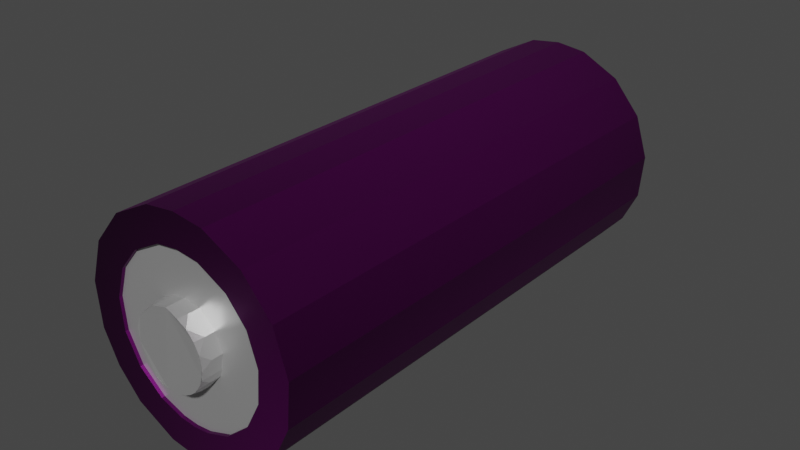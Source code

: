 # Source: battery.blend  (saved by Blender 3.1.7; exported with 4.5.12 LTS)
import bpy
from mathutils import Matrix  # noqa: F401  (used for matrix-valued properties, if any)

bpy.ops.wm.read_factory_settings(use_empty=True)
scene = bpy.context.scene
scene.name = 'Scene'

# ---- collections
col_collection = bpy.data.collections.new('Collection'); scene.collection.children.link(col_collection)

# ---- images (referenced by path relative to the original .blend; pixels are not part of the script)
import os
ASSET_DIR = os.environ.get("B2B_ASSET_DIR", "")  # directory of the original .blend (textures are referenced by path, not embedded)
HERE = os.path.dirname(os.path.abspath(__file__))  # packed textures are extracted next to this script under _unpacked/

def load_image(name, relpath, width, height, colorspace="sRGB"):
    """Load a texture the original file referenced (path relative to the .blend, or extracted next to this script)."""
    p = next((c for c in (os.path.join(HERE, relpath), os.path.join(ASSET_DIR, relpath)) if relpath and os.path.exists(c)), "")
    if p:
        img = bpy.data.images.load(p, check_existing=True)
        img.name = name
    else:  # same state as the original file: an image datablock whose file is absent (Cycles renders it pink)
        img = bpy.data.images.new(name, width, height)
        img.source = "FILE"
        img.filepath = "//" + (relpath or name)
    img.colorspace_settings.name = colorspace
    return img
img_battery1_png = load_image('Battery1.png', 'PhotoshopTexture/Battery1.png', 1024, 1024, 'sRGB')

# ---- materials (node trees are filled in below, after node groups)
mat_battery = bpy.data.materials.new('Battery')
mat_battery.use_transparent_shadow = False
mat_greyshiny = bpy.data.materials.new('GreyShiny')
mat_greyshiny.alpha_threshold = 0.0
mat_greyshiny.use_transparent_shadow = False
mat_greyshiny.line_color = (0.0, 0.0, 0.0, 1.0)

# ---- material node trees
mat_battery.use_nodes = True; mat_battery.node_tree.nodes.clear()
_N = mat_battery.node_tree.nodes; _L = mat_battery.node_tree.links
n0 = _N.new('ShaderNodeBsdfPrincipled'); n0.name = 'Principled BSDF'; n0.location = (10, 300)
n0.distribution = 'GGX'
n0.subsurface_method = 'RANDOM_WALK_SKIN'
n0.inputs[1].default_value = 0.8266
n0.inputs[3].default_value = 1.45
n0.inputs[13].default_value = 0.7632
n0.inputs[27].default_value = (0.0, 0.0, 0.0, 1.0)
n0.inputs[28].default_value = 1.0
n1 = _N.new('ShaderNodeOutputMaterial'); n1.name = 'Material Output'; n1.location = (295, 324)
n2 = _N.new('ShaderNodeTexImage'); n2.name = 'Image Texture'; n2.location = (-291, 220)
n2.image = img_battery1_png
n2.interpolation = 'Smart'
n2.extension = 'CLIP'
n3 = _N.new('ShaderNodeTexCoord'); n3.name = 'Texture Coordinate'; n3.location = (-786, 178)
n4 = _N.new('ShaderNodeMapping'); n4.name = 'Mapping'; n4.location = (-562, 190)
n4.inputs[1].default_value = (0.0, -0.2, 0.0)
_L.new(n0.outputs[0], n1.inputs[0])
_L.new(n2.outputs[0], n0.inputs[0])
_L.new(n3.outputs[2], n4.inputs[0])
_L.new(n4.outputs[0], n2.inputs[0])
n1.is_active_output = True
mat_greyshiny.use_nodes = True; mat_greyshiny.node_tree.nodes.clear()
_N = mat_greyshiny.node_tree.nodes; _L = mat_greyshiny.node_tree.links
n0 = _N.new('ShaderNodeOutputMaterial'); n0.name = 'Material Output'; n0.location = (300, 300)
n1 = _N.new('ShaderNodeBsdfPrincipled'); n1.name = 'Principled BSDF'; n1.location = (10, 300)
n1.distribution = 'GGX'
n1.subsurface_method = 'RANDOM_WALK_SKIN'
n1.inputs[0].default_value = (0.5705, 0.5705, 0.5705, 1.0)
n1.inputs[1].default_value = 0.6368
n1.inputs[2].default_value = 0.4
n1.inputs[3].default_value = 1.45
n1.inputs[13].default_value = 0.6895
n1.inputs[27].default_value = (0.0, 0.0, 0.0, 1.0)
n1.inputs[28].default_value = 1.0
_L.new(n1.outputs[0], n0.inputs[0])
n0.is_active_output = True

# ---- world
world_world = bpy.data.worlds.new('World'); scene.world = world_world
world_world.use_nodes = True; world_world.node_tree.nodes.clear()
_N = world_world.node_tree.nodes; _L = world_world.node_tree.links
n0 = _N.new('ShaderNodeOutputWorld'); n0.name = 'World Output'; n0.location = (300, 300)
n1 = _N.new('ShaderNodeBackground'); n1.name = 'Background'; n1.location = (10, 300)
n1.inputs[0].default_value = (0.05088, 0.05088, 0.05088, 1.0)
_L.new(n1.outputs[0], n0.inputs[0])
n0.is_active_output = True
world_world.color = (0.05088, 0.05088, 0.05088)
world_world.use_sun_shadow = False
world_world.sun_shadow_jitter_overblur = 0.0

# ---- meshes
me_cylinder = bpy.data.meshes.new('Cylinder')
me_cylinder.from_pydata([(0.0, 1.0, -1.0), (0.0, 1.0, 1.0), (0.1951, 0.9808, -1.0), (0.1951, 0.9808, 1.0), (0.3827, 0.9239, -1.0), (0.3827, 0.9239, 1.0), (0.5556, 0.8315, -1.0), (0.5556, 0.8315, 1.0), (0.7071, 0.7071, -1.0), (0.7071, 0.7071, 1.0), (0.8315, 0.5556, -1.0), (0.8315, 0.5556, 1.0), (0.9239, 0.3827, -1.0), (0.9239, 0.3827, 1.0), (0.9808, 0.1951, -1.0), (0.9808, 0.1951, 1.0), (1.0, -4.371e-08, -1.0), (1.0, -4.371e-08, 1.0), (0.9808, -0.1951, -1.0), (0.9808, -0.1951, 1.0), (0.9239, -0.3827, -1.0), (0.9239, -0.3827, 1.0), (0.8315, -0.5556, -1.0), (0.8315, -0.5556, 1.0), (0.7071, -0.7071, -1.0), (0.7071, -0.7071, 1.0), (0.5556, -0.8315, -1.0), (0.5556, -0.8315, 1.0), (0.3827, -0.9239, -1.0), (0.3827, -0.9239, 1.0), (0.1951, -0.9808, -1.0), (0.1951, -0.9808, 1.0), (-8.742e-08, -1.0, -1.0), (-8.742e-08, -1.0, 1.0), (-0.1951, -0.9808, -1.0), (-0.1951, -0.9808, 1.0), (-0.3827, -0.9239, -1.0), (-0.3827, -0.9239, 1.0), (-0.5556, -0.8315, -1.0), (-0.5556, -0.8315, 1.0), (-0.7071, -0.7071, -1.0), (-0.7071, -0.7071, 1.0), (-0.8315, -0.5556, -1.0), (-0.8315, -0.5556, 1.0), (-0.9239, -0.3827, -1.0), (-0.9239, -0.3827, 1.0), (-0.9808, -0.1951, -1.0), (-0.9808, -0.1951, 1.0), (-1.0, 1.192e-08, -1.0), (-1.0, 1.192e-08, 1.0), (-0.9808, 0.1951, -1.0), (-0.9808, 0.1951, 1.0), (-0.9239, 0.3827, -1.0), (-0.9239, 0.3827, 1.0), (-0.8315, 0.5556, -1.0), (-0.8315, 0.5556, 1.0), (-0.7071, 0.7071, -1.0), (-0.7071, 0.7071, 1.0), (-0.5556, 0.8315, -1.0), (-0.5556, 0.8315, 1.0), (-0.3827, 0.9239, -1.0), (-0.3827, 0.9239, 1.0), (-0.1951, 0.9808, -1.0), (-0.1951, 0.9808, 1.0), (-0.2754, 0.6648, 1.0), (-0.6648, -0.2754, 1.0), (0.2754, -0.6648, 1.0), (0.6648, 0.2754, 1.0), (-0.7196, 8.581e-09, 1.0), (-0.7058, -0.1404, 1.0), (-0.7058, 0.1404, 1.0), (-0.5983, -0.3998, 1.0), (-0.5983, 0.3998, 1.0), (-0.6648, 0.2754, 1.0), (-0.5088, 0.5088, 1.0), (-0.3998, -0.5983, 1.0), (-0.3998, 0.5983, 1.0), (0.0, 0.7196, 1.0), (-0.1404, 0.7058, 1.0), (0.2754, 0.6648, 1.0), (0.1404, 0.7058, 1.0), (-0.5088, -0.5088, 1.0), (-0.2754, -0.6648, 1.0), (-6.291e-08, -0.7196, 1.0), (0.1404, -0.7058, 1.0), (-0.1404, -0.7058, 1.0), (0.3998, -0.5983, 1.0), (0.3998, 0.5983, 1.0), (0.5983, 0.3998, 1.0), (0.5983, -0.3998, 1.0), (0.5088, 0.5088, 1.0), (0.7196, -3.146e-08, 1.0), (0.7058, 0.1404, 1.0), (0.6648, -0.2754, 1.0), (0.7058, -0.1404, 1.0), (0.5088, -0.5088, 1.0), (0.3998, 0.5983, -1.0), (0.5983, -0.3998, -1.0), (-0.3998, -0.5983, -1.0), (-0.5983, 0.3998, -1.0), (0.0, 0.7196, -1.0), (0.1404, 0.7058, -1.0), (0.3998, -0.5983, -1.0), (0.2754, -0.6648, -1.0), (0.2754, 0.6648, -1.0), (0.5983, 0.3998, -1.0), (0.7196, -3.146e-08, -1.0), (0.7058, 0.1404, -1.0), (0.7058, -0.1404, -1.0), (0.6648, 0.2754, -1.0), (0.6648, -0.2754, -1.0), (0.5088, 0.5088, -1.0), (0.5088, -0.5088, -1.0), (-0.7196, 8.581e-09, -1.0), (-0.6648, -0.2754, -1.0), (-0.7058, -0.1404, -1.0), (-0.7058, 0.1404, -1.0), (-0.5088, 0.5088, -1.0), (-0.5983, -0.3998, -1.0), (-0.5088, -0.5088, -1.0), (-0.6648, 0.2754, -1.0), (-0.2754, 0.6648, -1.0), (-0.3998, 0.5983, -1.0), (-0.1404, -0.7058, -1.0), (0.1404, -0.7058, -1.0), (-6.291e-08, -0.7196, -1.0), (-0.2754, -0.6648, -1.0), (-0.1404, 0.7058, -1.0), (-0.002058, 0.3306, -1.065), (-0.01393, 0.3413, -1.029), (0.009676, 0.3415, -1.029), (-0.002058, 0.3306, 1.065), (0.009676, 0.3415, 1.029), (-0.01393, 0.3413, 1.029), (0.06248, 0.3247, -1.065), (0.05293, 0.3375, -1.029), (0.0761, 0.333, -1.029), (0.06248, 0.3247, 1.065), (0.0761, 0.333, 1.029), (0.05293, 0.3375, 1.029), (0.1246, 0.3063, -1.065), (0.1177, 0.3207, -1.029), (0.1396, 0.3118, -1.029), (0.1246, 0.3063, 1.065), (0.1396, 0.3118, 1.029), (0.1177, 0.3207, 1.029), (0.182, 0.2761, -1.065), (0.178, 0.2915, -1.029), (0.1977, 0.2785, -1.029), (0.182, 0.2761, 1.065), (0.1977, 0.2785, 1.029), (0.178, 0.2915, 1.029), (0.2323, 0.2352, -1.065), (0.2315, 0.2512, -1.029), (0.2483, 0.2346, -1.029), (0.2323, 0.2352, 1.065), (0.2483, 0.2346, 1.029), (0.2315, 0.2512, 1.029), (0.2738, 0.1854, -1.065), (0.2761, 0.2012, -1.029), (0.2893, 0.1817, -1.029), (0.2738, 0.1854, 1.065), (0.2893, 0.1817, 1.029), (0.2761, 0.2012, 1.029), (0.3047, 0.1284, -1.065), (0.31, 0.1435, -1.029), (0.3192, 0.1217, -1.029), (0.3047, 0.1284, 1.065), (0.3192, 0.1217, 1.029), (0.31, 0.1435, 1.029), (0.3239, 0.06652, -1.065), (0.332, 0.08024, -1.029), (0.3368, 0.05713, -1.029), (0.3239, 0.06652, 1.065), (0.3368, 0.05713, 1.029), (0.332, 0.08024, 1.029), (0.3306, 0.002058, -1.065), (0.3413, 0.01393, -1.029), (0.3415, -0.009676, -1.029), (0.3306, 0.002058, 1.065), (0.3415, -0.009676, 1.029), (0.3413, 0.01393, 1.029), (0.3247, -0.06248, -1.065), (0.3375, -0.05293, -1.029), (0.333, -0.0761, -1.029), (0.3247, -0.06248, 1.065), (0.333, -0.0761, 1.029), (0.3375, -0.05293, 1.029), (0.3063, -0.1246, -1.065), (0.3207, -0.1177, -1.029), (0.3118, -0.1396, -1.029), (0.3063, -0.1246, 1.065), (0.3118, -0.1396, 1.029), (0.3207, -0.1177, 1.029), (0.2761, -0.182, -1.065), (0.2915, -0.178, -1.029), (0.2761, -0.182, 1.065), (0.2915, -0.178, 1.029), (-0.3063, 0.1246, -1.065), (-0.3118, 0.1396, -1.029), (-0.3063, 0.1246, 1.065), (-0.3118, 0.1396, 1.029), (-0.2761, 0.182, -1.065), (-0.2915, 0.178, -1.029), (-0.2785, 0.1977, -1.029), (-0.2761, 0.182, 1.065), (-0.2785, 0.1977, 1.029), (-0.2915, 0.178, 1.029), (-0.2352, 0.2323, -1.065), (-0.2512, 0.2315, -1.029), (-0.2346, 0.2483, -1.029), (-0.2352, 0.2323, 1.065), (-0.2346, 0.2483, 1.029), (-0.2512, 0.2315, 1.029), (-0.1854, 0.2738, -1.065), (-0.2012, 0.2761, -1.029), (-0.1817, 0.2893, -1.029), (-0.1854, 0.2738, 1.065), (-0.1817, 0.2893, 1.029), (-0.2012, 0.2761, 1.029), (-0.1284, 0.3047, -1.065), (-0.1435, 0.31, -1.029), (-0.1217, 0.3192, -1.029), (-0.1284, 0.3047, 1.065), (-0.1217, 0.3192, 1.029), (-0.1435, 0.31, 1.029), (-0.06652, 0.3239, -1.065), (-0.08024, 0.332, -1.029), (-0.05712, 0.3368, -1.029), (-0.06652, 0.3239, 1.065), (-0.05712, 0.3368, 1.029), (-0.08024, 0.332, 1.029), (0.02313, 0.7439, -0.9868), (0.02313, 0.7439, 0.9868), (0.1678, 0.7251, -0.9868), (0.1678, 0.7251, 0.9868), (0.3061, 0.6784, -0.9868), (0.3061, 0.6784, 0.9868), (0.4325, 0.6057, -0.9868), (0.4325, 0.6057, 0.9868), (0.5424, 0.5097, -0.9868), (0.5424, 0.5097, 0.9868), (0.6314, 0.3941, -0.9868), (0.6314, 0.3941, 0.9868), (0.6961, 0.2633, -0.9868), (0.6961, 0.2633, 0.9868), (0.7341, 0.1224, -0.9868), (0.7341, 0.1224, 0.9868), (0.7439, -0.02313, -0.9868), (0.7439, -0.02313, 0.9868), (0.7251, -0.1678, -0.9868), (0.7251, -0.1678, 0.9868), (0.6784, -0.3061, -0.9868), (0.6784, -0.3061, 0.9868), (0.6057, -0.4325, -0.9868), (0.6057, -0.4325, 0.9868), (0.5097, -0.5424, -0.9868), (0.5097, -0.5424, 0.9868), (0.3941, -0.6314, -0.9868), (0.3941, -0.6314, 0.9868), (0.2633, -0.6961, -0.9868), (0.2633, -0.6961, 0.9868), (0.1224, -0.7341, -0.9868), (0.1224, -0.7341, 0.9868), (-0.02313, -0.7439, -0.9868), (-0.02313, -0.7439, 0.9868), (-0.1678, -0.7251, -0.9868), (-0.1678, -0.7251, 0.9868), (-0.3061, -0.6784, -0.9868), (-0.3061, -0.6784, 0.9868), (-0.4325, -0.6057, -0.9868), (-0.4325, -0.6057, 0.9868), (-0.5424, -0.5097, -0.9868), (-0.5424, -0.5097, 0.9868), (-0.6314, -0.3941, -0.9868), (-0.6314, -0.3941, 0.9868), (-0.6961, -0.2633, -0.9868), (-0.6961, -0.2633, 0.9868), (-0.7341, -0.1224, -0.9868), (-0.7341, -0.1224, 0.9868), (-0.7439, 0.02313, -0.9868), (-0.7439, 0.02313, 0.9868), (-0.7251, 0.1678, -0.9868), (-0.7251, 0.1678, 0.9868), (-0.6784, 0.3061, -0.9868), (-0.6784, 0.3061, 0.9868), (-0.6057, 0.4325, -0.9868), (-0.6057, 0.4325, 0.9868), (-0.5097, 0.5424, -0.9868), (-0.5097, 0.5424, 0.9868), (-0.3941, 0.6314, -0.9868), (-0.3941, 0.6314, 0.9868), (-0.2633, 0.6961, -0.9868), (-0.2633, 0.6961, 0.9868), (-0.1224, 0.7341, -0.9868), (-0.1224, 0.7341, 0.9868)], [], [(0, 1, 3, 2), (2, 3, 5, 4), (4, 5, 7, 6), (6, 7, 9, 8), (8, 9, 11, 10), (10, 11, 13, 12), (12, 13, 15, 14), (14, 15, 17, 16), (16, 17, 19, 18), (18, 19, 21, 20), (20, 21, 23, 22), (22, 23, 25, 24), (24, 25, 27, 26), (26, 27, 29, 28), (28, 29, 31, 30), (30, 31, 33, 32), (32, 33, 35, 34), (34, 35, 37, 36), (36, 37, 39, 38), (38, 39, 41, 40), (40, 41, 43, 42), (42, 43, 45, 44), (44, 45, 47, 46), (46, 47, 49, 48), (48, 49, 51, 50), (50, 51, 53, 52), (52, 53, 55, 54), (54, 55, 57, 56), (56, 57, 59, 58), (58, 59, 61, 60), (67, 13, 11, 9, 7, 5, 3, 1, 63, 61, 59, 57, 55, 53, 51, 49, 47, 45, 43, 41, 39, 37, 82, 75, 81, 71, 65, 69, 68, 70, 73, 72, 74, 76, 64, 78, 77, 80, 79, 87, 90, 88), (82, 37, 35, 33, 31, 29, 27, 25, 23, 21, 19, 17, 15, 13, 67, 92, 91, 94, 93, 89, 95, 86, 66, 84, 83, 85), (60, 61, 63, 62), (62, 63, 1, 0), (107, 14, 16, 18, 20, 22, 24, 26, 28, 30, 32, 34, 36, 38, 40, 42, 44, 46, 115, 114, 118, 119, 98, 126, 123, 125, 124, 103, 102, 112, 97, 110, 108, 106), (115, 46, 48, 50, 52, 54, 56, 58, 60, 62, 0, 2, 4, 6, 8, 10, 12, 14, 107, 109, 105, 111, 96, 104, 101, 100, 127, 121, 122, 117, 99, 120, 116, 113), (101, 80, 77, 100), (104, 79, 80, 101), (96, 87, 79, 104), (111, 90, 87, 96), (88, 90, 111, 105), (67, 88, 105, 109), (92, 67, 109, 107), (91, 92, 107, 106), (94, 91, 106, 108), (93, 94, 108, 110), (89, 93, 110, 97), (95, 89, 97, 112), (86, 95, 112, 102), (66, 86, 102, 103), (84, 66, 103, 124), (83, 84, 124, 125), (85, 83, 125, 123), (82, 85, 123, 126), (75, 82, 126, 98), (81, 75, 98, 119), (118, 71, 81, 119), (114, 65, 71, 118), (115, 69, 65, 114), (113, 68, 69, 115), (116, 70, 68, 113), (120, 73, 70, 116), (99, 72, 73, 120), (117, 74, 72, 99), (122, 76, 74, 117), (121, 64, 76, 122), (127, 78, 64, 121), (100, 77, 78, 127), (228, 230, 133, 129), (142, 144, 151, 147), (148, 150, 157, 153), (154, 156, 163, 159), (160, 162, 169, 165), (166, 168, 175, 171), (172, 174, 181, 177), (178, 180, 187, 183), (184, 186, 193, 189), (190, 192, 197, 195), (199, 201, 207, 203), (204, 206, 213, 209), (210, 212, 219, 215), (216, 218, 225, 221), (222, 224, 231, 227), (136, 138, 145, 141), (130, 132, 139, 135), (128, 129, 130), (131, 132, 133), (134, 135, 136), (137, 138, 139), (140, 141, 142), (143, 144, 145), (146, 147, 148), (149, 150, 151), (152, 153, 154), (155, 156, 157), (158, 159, 160), (161, 162, 163), (164, 165, 166), (167, 168, 169), (170, 171, 172), (173, 174, 175), (176, 177, 178), (179, 180, 181), (182, 183, 184), (185, 186, 187), (188, 189, 190), (191, 192, 193), (202, 203, 204), (205, 206, 207), (208, 209, 210), (211, 212, 213), (214, 215, 216), (217, 218, 219), (220, 221, 222), (223, 224, 225), (226, 227, 228), (229, 230, 231), (130, 135, 134, 128), (139, 132, 131, 137), (129, 133, 132, 130), (138, 136, 135, 139), (136, 141, 140, 134), (145, 138, 137, 143), (144, 142, 141, 145), (142, 147, 146, 140), (151, 144, 143, 149), (150, 148, 147, 151), (148, 153, 152, 146), (157, 150, 149, 155), (156, 154, 153, 157), (154, 159, 158, 152), (163, 156, 155, 161), (162, 160, 159, 163), (160, 165, 164, 158), (169, 162, 161, 167), (168, 166, 165, 169), (166, 171, 170, 164), (175, 168, 167, 173), (174, 172, 171, 175), (172, 177, 176, 170), (181, 174, 173, 179), (180, 178, 177, 181), (178, 183, 182, 176), (187, 180, 179, 185), (186, 184, 183, 187), (184, 189, 188, 182), (193, 186, 185, 191), (192, 190, 189, 193), (190, 195, 194, 188), (197, 192, 191, 196), (199, 203, 202, 198), (207, 201, 200, 205), (206, 204, 203, 207), (204, 209, 208, 202), (213, 206, 205, 211), (212, 210, 209, 213), (210, 215, 214, 208), (219, 212, 211, 217), (218, 216, 215, 219), (216, 221, 220, 214), (225, 218, 217, 223), (224, 222, 221, 225), (222, 227, 226, 220), (231, 224, 223, 229), (230, 228, 227, 231), (228, 129, 128, 226), (133, 230, 229, 131), (232, 233, 235, 234), (234, 235, 237, 236), (236, 237, 239, 238), (238, 239, 241, 240), (240, 241, 243, 242), (242, 243, 245, 244), (244, 245, 247, 246), (246, 247, 249, 248), (248, 249, 251, 250), (250, 251, 253, 252), (252, 253, 255, 254), (254, 255, 257, 256), (256, 257, 259, 258), (258, 259, 261, 260), (260, 261, 263, 262), (262, 263, 265, 264), (264, 265, 267, 266), (266, 267, 269, 268), (268, 269, 271, 270), (270, 271, 273, 272), (272, 273, 275, 274), (274, 275, 277, 276), (276, 277, 279, 278), (278, 279, 281, 280), (280, 281, 283, 282), (282, 283, 285, 284), (284, 285, 287, 286), (286, 287, 289, 288), (288, 289, 291, 290), (290, 291, 293, 292), (292, 293, 295, 294), (294, 295, 233, 232)])
me_cylinder.polygons.foreach_set('material_index', [0, 0, 0, 0, 0, 0, 0, 0, 0, 0, 0, 0, 0, 0, 0, 0, 0, 0, 0, 0, 0, 0, 0, 0, 0, 0, 0, 0, 0, 0, 0, 0, 0, 0, 0, 0, 0, 0, 0, 0, 0, 0, 0, 0, 0, 0, 0, 0, 0, 0, 0, 0, 0, 0, 0, 0, 0, 0, 0, 0, 0, 0, 0, 0, 0, 0, 0, 0, 1, 1, 1, 1, 1, 1, 1, 1, 1, 1, 1, 1, 1, 1, 1, 1, 1, 1, 1, 1, 1, 1, 1, 1, 1, 1, 1, 1, 1, 1, 1, 1, 1, 1, 1, 1, 1, 1, 1, 1, 1, 1, 1, 1, 1, 1, 1, 1, 1, 1, 1, 1, 1, 1, 1, 1, 1, 1, 1, 1, 1, 1, 1, 1, 1, 1, 1, 1, 1, 1, 1, 1, 1, 1, 1, 1, 1, 1, 1, 1, 1, 1, 1, 1, 1, 1, 1, 1, 1, 1, 1, 1, 1, 1, 1, 1, 1, 1, 1, 1, 1, 1, 1, 1, 1, 1, 1, 1, 1, 1, 1, 1, 1, 1, 1, 1, 1, 1, 1, 1, 1, 1, 1, 1, 1, 1, 1, 1, 1, 1, 1])
_uv = me_cylinder.uv_layers.new(name='UVMap')
_uv.uv.foreach_set('vector', [1.0, 0.5, 1.0, 1.0, 0.9688, 1.0, 0.9688, 0.5, 0.9688, 0.5, 0.9688, 1.0, 0.9375, 1.0, 0.9375, 0.5, 0.9375, 0.5, 0.9375, 1.0, 0.9062, 1.0, 0.9062, 0.5, 0.9062, 0.5, 0.9062, 1.0, 0.875, 1.0, 0.875, 0.5, 0.875, 0.5, 0.875, 1.0, 0.8438, 1.0, 0.8438, 0.5, 0.8438, 0.5, 0.8438, 1.0, 0.8125, 1.0, 0.8125, 0.5, 0.8125, 0.5, 0.8125, 1.0, 0.7812, 1.0, 0.7812, 0.5, 0.7812, 0.5, 0.7812, 1.0, 0.75, 1.0, 0.75, 0.5, 0.75, 0.5, 0.75, 1.0, 0.7188, 1.0, 0.7188, 0.5, 0.7188, 0.5, 0.7188, 1.0, 0.6875, 1.0, 0.6875, 0.5, 0.6875, 0.5, 0.6875, 1.0, 0.6562, 1.0, 0.6562, 0.5, 0.6562, 0.5, 0.6562, 1.0, 0.625, 1.0, 0.625, 0.5, 0.625, 0.5, 0.625, 1.0, 0.5938, 1.0, 0.5938, 0.5, 0.5938, 0.5, 0.5938, 1.0, 0.5625, 1.0, 0.5625, 0.5, 0.5625, 0.5, 0.5625, 1.0, 0.5312, 1.0, 0.5312, 0.5, 0.5312, 0.5, 0.5312, 1.0, 0.5, 1.0, 0.5, 0.5, 0.5, 0.5, 0.5, 1.0, 0.4688, 1.0, 0.4688, 0.5, 0.4688, 0.5, 0.4688, 1.0, 0.4375, 1.0, 0.4375, 0.5, 0.4375, 0.5, 0.4375, 1.0, 0.4062, 1.0, 0.4062, 0.5, 0.4062, 0.5, 0.4062, 1.0, 0.375, 1.0, 0.375, 0.5, 0.375, 0.5, 0.375, 1.0, 0.3438, 1.0, 0.3438, 0.5, 0.3438, 0.5, 0.3438, 1.0, 0.3125, 1.0, 0.3125, 0.5, 0.3125, 0.5, 0.3125, 1.0, 0.2812, 1.0, 0.2812, 0.5, 0.2812, 0.5, 0.2812, 1.0, 0.25, 1.0, 0.25, 0.5, 0.25, 0.5, 0.25, 1.0, 0.2188, 1.0, 0.2188, 0.5, 0.2188, 0.5, 0.2188, 1.0, 0.1875, 1.0, 0.1875, 0.5, 0.1875, 0.5, 0.1875, 1.0, 0.1562, 1.0, 0.1562, 0.5, 0.1562, 0.5, 0.1562, 1.0, 0.125, 1.0, 0.125, 0.5, 0.125, 0.5, 0.125, 1.0, 0.09375, 1.0, 0.09375, 0.5, 0.09375, 0.5, 0.09375, 1.0, 0.0625, 1.0, 0.0625, 0.5, 0.4096, 0.3161, 0.4717, 0.3418, 0.4496, 0.3833, 0.4197, 0.4197, 0.3833, 0.4496, 0.3418, 0.4717, 0.2968, 0.4854, 0.25, 0.49, 0.2032, 0.4854, 0.1582, 0.4717, 0.1167, 0.4496, 0.08029, 0.4197, 0.05045, 0.3833, 0.02827, 0.3418, 0.01461, 0.2968, 0.01, 0.25, 0.01461, 0.2032, 0.02827, 0.1582, 0.05045, 0.1167, 0.08029, 0.08029, 0.1167, 0.05045, 0.1582, 0.02827, 0.1839, 0.09044, 0.154, 0.1064, 0.1279, 0.1279, 0.1064, 0.154, 0.09044, 0.1839, 0.08061, 0.2163, 0.07729, 0.25, 0.08061, 0.2837, 0.09044, 0.3161, 0.1064, 0.346, 0.1279, 0.3721, 0.154, 0.3936, 0.1839, 0.4096, 0.2163, 0.4194, 0.25, 0.4227, 0.2837, 0.4194, 0.3161, 0.4096, 0.346, 0.3936, 0.3721, 0.3721, 0.3936, 0.346, 0.1839, 0.09044, 0.1582, 0.02827, 0.2032, 0.01461, 0.25, 0.01, 0.2968, 0.01461, 0.3418, 0.02827, 0.3833, 0.05045, 0.4197, 0.08029, 0.4496, 0.1167, 0.4717, 0.1582, 0.4854, 0.2032, 0.49, 0.25, 0.4854, 0.2968, 0.4717, 0.3418, 0.4096, 0.3161, 0.4194, 0.2837, 0.4227, 0.25, 0.4194, 0.2163, 0.4096, 0.1839, 0.3936, 0.154, 0.3721, 0.1279, 0.346, 0.1064, 0.3161, 0.09044, 0.2837, 0.08061, 0.25, 0.07729, 0.2163, 0.08061, 0.0625, 0.5, 0.0625, 1.0, 0.03125, 1.0, 0.03125, 0.5, 0.03125, 0.5, 0.03125, 1.0, 0.0, 1.0, 0.0, 0.5, 0.9194, 0.2837, 0.9854, 0.2968, 0.99, 0.25, 0.9854, 0.2032, 0.9717, 0.1582, 0.9496, 0.1167, 0.9197, 0.08029, 0.8833, 0.05045, 0.8418, 0.02827, 0.7968, 0.01461, 0.75, 0.01, 0.7032, 0.01461, 0.6582, 0.02827, 0.6167, 0.05045, 0.5803, 0.08029, 0.5504, 0.1167, 0.5283, 0.1582, 0.5146, 0.2032, 0.5806, 0.2163, 0.5904, 0.1839, 0.6064, 0.154, 0.6279, 0.1279, 0.654, 0.1064, 0.6839, 0.09044, 0.7163, 0.08061, 0.75, 0.07729, 0.7837, 0.08061, 0.8161, 0.09044, 0.846, 0.1064, 0.8721, 0.1279, 0.8936, 0.154, 0.9096, 0.1839, 0.9194, 0.2163, 0.9227, 0.25, 0.5806, 0.2163, 0.5146, 0.2032, 0.51, 0.25, 0.5146, 0.2968, 0.5283, 0.3418, 0.5504, 0.3833, 0.5803, 0.4197, 0.6167, 0.4496, 0.6582, 0.4717, 0.7032, 0.4854, 0.75, 0.49, 0.7968, 0.4854, 0.8418, 0.4717, 0.8833, 0.4496, 0.9197, 0.4197, 0.9496, 0.3833, 0.9717, 0.3418, 0.9854, 0.2968, 0.9194, 0.2837, 0.9096, 0.3161, 0.8936, 0.346, 0.8721, 0.3721, 0.846, 0.3936, 0.8161, 0.4096, 0.7837, 0.4194, 0.75, 0.4227, 0.7163, 0.4194, 0.6839, 0.4096, 0.654, 0.3936, 0.6279, 0.3721, 0.6064, 0.346, 0.5904, 0.3161, 0.5806, 0.2837, 0.5773, 0.25, 0.9688, 0.5353, 0.9688, 0.9647, 1.0, 0.9647, 1.0, 0.5353, 0.9375, 0.5353, 0.9375, 0.9647, 0.9688, 0.9647, 0.9688, 0.5353, 0.9062, 0.5353, 0.9062, 0.9647, 0.9375, 0.9647, 0.9375, 0.5353, 0.875, 0.5353, 0.875, 0.9647, 0.9062, 0.9647, 0.9062, 0.5353, 0.8438, 0.9647, 0.875, 0.9647, 0.875, 0.5353, 0.8438, 0.5353, 0.8125, 0.9647, 0.8438, 0.9647, 0.8438, 0.5353, 0.8125, 0.5353, 0.7812, 0.9647, 0.8125, 0.9647, 0.8125, 0.5353, 0.7812, 0.5353, 0.75, 0.9647, 0.7812, 0.9647, 0.7812, 0.5353, 0.75, 0.5353, 0.7188, 0.9647, 0.75, 0.9647, 0.75, 0.5353, 0.7188, 0.5353, 0.6875, 0.9647, 0.7188, 0.9647, 0.7188, 0.5353, 0.6875, 0.5353, 0.6562, 0.9647, 0.6875, 0.9647, 0.6875, 0.5353, 0.6562, 0.5353, 0.625, 0.9647, 0.6562, 0.9647, 0.6562, 0.5353, 0.625, 0.5353, 0.5938, 0.9647, 0.625, 0.9647, 0.625, 0.5353, 0.5938, 0.5353, 0.5625, 0.9647, 0.5938, 0.9647, 0.5938, 0.5353, 0.5625, 0.5353, 0.5312, 0.9647, 0.5625, 0.9647, 0.5625, 0.5353, 0.5312, 0.5353, 0.5, 0.9647, 0.5312, 0.9647, 0.5312, 0.5353, 0.5, 0.5353, 0.4688, 0.9647, 0.5, 0.9647, 0.5, 0.5353, 0.4688, 0.5353, 0.4375, 0.9647, 0.4688, 0.9647, 0.4688, 0.5353, 0.4375, 0.5353, 0.4062, 0.9647, 0.4375, 0.9647, 0.4375, 0.5353, 0.4062, 0.5353, 0.375, 0.9647, 0.4062, 0.9647, 0.4062, 0.5353, 0.375, 0.5353, 0.3438, 0.5353, 0.3438, 0.9647, 0.375, 0.9647, 0.375, 0.5353, 0.3125, 0.5353, 0.3125, 0.9647, 0.3438, 0.9647, 0.3438, 0.5353, 0.2812, 0.5353, 0.2812, 0.9647, 0.3125, 0.9647, 0.3125, 0.5353, 0.25, 0.5353, 0.25, 0.9647, 0.2812, 0.9647, 0.2812, 0.5353, 0.2188, 0.5353, 0.2188, 0.9647, 0.25, 0.9647, 0.25, 0.5353, 0.1875, 0.5353, 0.1875, 0.9647, 0.2188, 0.9647, 0.2188, 0.5353, 0.1562, 0.5353, 0.1562, 0.9647, 0.1875, 0.9647, 0.1875, 0.5353, 0.125, 0.5353, 0.125, 0.9647, 0.1562, 0.9647, 0.1562, 0.5353, 0.09375, 0.5353, 0.09375, 0.9647, 0.125, 0.9647, 0.125, 0.5353, 0.0625, 0.5353, 0.0625, 0.9647, 0.09375, 0.9647, 0.09375, 0.5353, 0.03125, 0.5353, 0.03125, 0.9647, 0.0625, 0.9647, 0.0625, 0.5353, 0.0, 0.5353, 0.0, 0.9647, 0.03125, 0.9647, 0.03125, 0.5353, 0.02573, 0.5087, 0.02573, 0.9913, 0.005518, 0.9913, 0.005518, 0.5087, 0.932, 0.5087, 0.932, 0.9913, 0.9118, 0.9913, 0.9118, 0.5087, 0.9007, 0.5087, 0.9007, 0.9913, 0.8805, 0.9913, 0.8805, 0.5087, 0.8695, 0.5087, 0.8695, 0.9913, 0.8493, 0.9913, 0.8493, 0.5087, 0.8382, 0.5087, 0.8382, 0.9913, 0.818, 0.9913, 0.818, 0.5087, 0.807, 0.5087, 0.807, 0.9913, 0.7868, 0.9913, 0.7868, 0.5087, 0.7757, 0.5087, 0.7757, 0.9913, 0.7555, 0.9913, 0.7555, 0.5087, 0.7445, 0.5087, 0.7445, 0.9913, 0.7243, 0.9913, 0.7243, 0.5087, 0.7132, 0.5087, 0.7132, 0.9913, 0.693, 0.9913, 0.693, 0.5087, 0.682, 0.5087, 0.682, 0.9913, 0.6618, 0.9913, 0.6618, 0.5087, 0.182, 0.5087, 0.182, 0.9913, 0.1618, 0.9913, 0.1618, 0.5087, 0.1507, 0.5087, 0.1507, 0.9913, 0.1305, 0.9913, 0.1305, 0.5087, 0.1195, 0.5087, 0.1195, 0.9913, 0.09927, 0.9913, 0.09927, 0.5087, 0.08823, 0.5087, 0.08823, 0.9913, 0.06802, 0.9913, 0.06802, 0.5087, 0.05698, 0.5087, 0.05698, 0.9913, 0.03677, 0.9913, 0.03677, 0.5087, 0.9632, 0.5087, 0.9632, 0.9913, 0.943, 0.9913, 0.943, 0.5087, 0.9945, 0.5087, 0.9945, 0.9913, 0.9743, 0.9913, 0.9743, 0.5087, 0.0005435, 0.5, 0.005518, 0.5, 0.0, 0.5087, 0.0005435, 1.0, 0.0, 0.9913, 0.005518, 1.0, 0.9693, 0.5, 0.9743, 0.5, 0.9688, 0.5087, 0.9693, 1.0, 0.9688, 0.9913, 0.9743, 1.0, 0.938, 0.5, 0.943, 0.5, 0.9375, 0.5087, 0.938, 1.0, 0.9375, 0.9913, 0.943, 1.0, 0.9068, 0.5, 0.9118, 0.5, 0.9062, 0.5087, 0.9068, 1.0, 0.9062, 0.9913, 0.9118, 1.0, 0.8755, 0.5, 0.8805, 0.5, 0.875, 0.5087, 0.8755, 1.0, 0.875, 0.9913, 0.8805, 1.0, 0.8443, 0.5, 0.8493, 0.5, 0.8438, 0.5087, 0.8443, 1.0, 0.8437, 0.9913, 0.8493, 1.0, 0.813, 0.5, 0.818, 0.5, 0.8125, 0.5087, 0.813, 1.0, 0.8125, 0.9913, 0.818, 1.0, 0.7818, 0.5, 0.7868, 0.5, 0.7812, 0.5087, 0.7818, 1.0, 0.7812, 0.9913, 0.7868, 1.0, 0.7495, 0.5, 0.75, 0.5087, 0.7445, 0.5, 0.7495, 1.0, 0.7445, 1.0, 0.75, 0.9913, 0.7182, 0.5, 0.7188, 0.5087, 0.7132, 0.5, 0.7182, 1.0, 0.7132, 1.0, 0.7188, 0.9913, 0.687, 0.5, 0.6875, 0.5087, 0.682, 0.5, 0.687, 1.0, 0.682, 1.0, 0.6875, 0.9913, 0.1568, 0.5, 0.1618, 0.5, 0.1562, 0.5087, 0.1568, 1.0, 0.1562, 0.9913, 0.1618, 1.0, 0.1245, 0.5, 0.125, 0.5087, 0.1195, 0.5, 0.1255, 1.0, 0.125, 0.9913, 0.125, 0.9913, 0.09429, 0.5, 0.09927, 0.5, 0.09375, 0.5087, 0.09429, 1.0, 0.09375, 0.9913, 0.09927, 1.0, 0.06304, 0.5, 0.06802, 0.5, 0.0625, 0.5087, 0.06304, 1.0, 0.0625, 0.9913, 0.06802, 1.0, 0.03179, 0.5, 0.03677, 0.5, 0.03125, 0.5087, 0.03179, 1.0, 0.03125, 0.9913, 0.03677, 1.0, 0.9945, 0.5087, 0.9743, 0.5087, 0.9693, 0.5, 0.9995, 0.5, 0.9743, 0.9913, 0.9945, 0.9913, 0.9995, 1.0, 0.9693, 1.0, 0.005518, 0.5087, 0.005518, 0.9913, 0.0, 0.9913, 0.0, 0.5087, 0.9632, 0.9913, 0.9632, 0.5087, 0.9743, 0.5087, 0.9743, 0.9913, 0.9632, 0.5087, 0.943, 0.5087, 0.938, 0.5, 0.9682, 0.5, 0.943, 0.9913, 0.9632, 0.9913, 0.9682, 1.0, 0.938, 1.0, 0.932, 0.9913, 0.932, 0.5087, 0.943, 0.5087, 0.943, 0.9913, 0.932, 0.5087, 0.9118, 0.5087, 0.9068, 0.5, 0.937, 0.5, 0.9118, 0.9913, 0.932, 0.9913, 0.937, 1.0, 0.9068, 1.0, 0.9007, 0.9913, 0.9007, 0.5087, 0.9118, 0.5087, 0.9118, 0.9913, 0.9007, 0.5087, 0.8805, 0.5087, 0.8755, 0.5, 0.9057, 0.5, 0.8805, 0.9913, 0.9007, 0.9913, 0.9057, 1.0, 0.8755, 1.0, 0.8695, 0.9913, 0.8695, 0.5087, 0.8805, 0.5087, 0.8805, 0.9913, 0.8695, 0.5087, 0.8493, 0.5087, 0.8443, 0.5, 0.8745, 0.5, 0.8493, 0.9913, 0.8695, 0.9913, 0.8745, 1.0, 0.8443, 1.0, 0.8382, 0.9913, 0.8382, 0.5087, 0.8493, 0.5087, 0.8493, 0.9913, 0.8382, 0.5087, 0.818, 0.5087, 0.813, 0.5, 0.8432, 0.5, 0.818, 0.9913, 0.8382, 0.9913, 0.8432, 1.0, 0.813, 1.0, 0.807, 0.9913, 0.807, 0.5087, 0.818, 0.5087, 0.818, 0.9913, 0.807, 0.5087, 0.7868, 0.5087, 0.7818, 0.5, 0.812, 0.5, 0.7868, 0.9913, 0.807, 0.9913, 0.812, 1.0, 0.7818, 1.0, 0.7757, 0.9913, 0.7757, 0.5087, 0.7868, 0.5087, 0.7868, 0.9913, 0.7757, 0.5087, 0.7555, 0.5087, 0.7505, 0.5, 0.7807, 0.5, 0.7555, 0.9913, 0.7757, 0.9913, 0.7807, 1.0, 0.7505, 1.0, 0.7445, 0.9913, 0.7445, 0.5087, 0.7555, 0.5087, 0.7555, 0.9913, 0.7445, 0.5087, 0.7243, 0.5087, 0.7193, 0.5, 0.7495, 0.5, 0.7243, 0.9913, 0.7445, 0.9913, 0.7495, 1.0, 0.7193, 1.0, 0.7132, 0.9913, 0.7132, 0.5087, 0.7243, 0.5087, 0.7243, 0.9913, 0.7132, 0.5087, 0.693, 0.5087, 0.688, 0.5, 0.7182, 0.5, 0.693, 0.9913, 0.7132, 0.9913, 0.7182, 1.0, 0.688, 1.0, 0.682, 0.9913, 0.682, 0.5087, 0.693, 0.5087, 0.693, 0.9913, 0.682, 0.5087, 0.6618, 0.5087, 0.6568, 0.5, 0.687, 0.5, 0.6618, 0.9913, 0.682, 0.9913, 0.687, 1.0, 0.6568, 1.0, 0.182, 0.5087, 0.1618, 0.5087, 0.1568, 0.5, 0.187, 0.5, 0.1618, 0.9913, 0.182, 0.9913, 0.187, 1.0, 0.1568, 1.0, 0.1507, 0.9913, 0.1507, 0.5087, 0.1618, 0.5087, 0.1618, 0.9913, 0.1507, 0.5087, 0.1305, 0.5087, 0.1255, 0.5, 0.1557, 0.5, 0.1305, 0.9913, 0.1507, 0.9913, 0.1557, 1.0, 0.1255, 1.0, 0.1195, 0.9913, 0.1195, 0.5087, 0.1305, 0.5087, 0.1305, 0.9913, 0.1195, 0.5087, 0.09927, 0.5087, 0.09429, 0.5, 0.1245, 0.5, 0.09927, 0.9913, 0.1195, 0.9913, 0.1245, 1.0, 0.09429, 1.0, 0.08823, 0.9913, 0.08823, 0.5087, 0.09927, 0.5087, 0.09927, 0.9913, 0.08823, 0.5087, 0.06802, 0.5087, 0.06304, 0.5, 0.09321, 0.5, 0.06802, 0.9913, 0.08823, 0.9913, 0.09321, 1.0, 0.06304, 1.0, 0.05698, 0.9913, 0.05698, 0.5087, 0.06802, 0.5087, 0.06802, 0.9913, 0.05698, 0.5087, 0.03677, 0.5087, 0.03179, 0.5, 0.06196, 0.5, 0.03677, 0.9913, 0.05698, 0.9913, 0.06196, 1.0, 0.03179, 1.0, 0.02573, 0.9913, 0.02573, 0.5087, 0.03677, 0.5087, 0.03677, 0.9913, 0.02573, 0.5087, 0.005518, 0.5087, 0.0005435, 0.5, 0.03071, 0.5, 0.005518, 0.9913, 0.02573, 0.9913, 0.03071, 1.0, 0.0005435, 1.0, 1.0, 0.5, 1.0, 1.0, 0.9688, 1.0, 0.9688, 0.5, 0.9688, 0.5, 0.9688, 1.0, 0.9375, 1.0, 0.9375, 0.5, 0.9375, 0.5, 0.9375, 1.0, 0.9062, 1.0, 0.9062, 0.5, 0.9062, 0.5, 0.9062, 1.0, 0.875, 1.0, 0.875, 0.5, 0.875, 0.5, 0.875, 1.0, 0.8438, 1.0, 0.8438, 0.5, 0.8438, 0.5, 0.8438, 1.0, 0.8125, 1.0, 0.8125, 0.5, 0.8125, 0.5, 0.8125, 1.0, 0.7812, 1.0, 0.7812, 0.5, 0.7812, 0.5, 0.7812, 1.0, 0.75, 1.0, 0.75, 0.5, 0.75, 0.5, 0.75, 1.0, 0.7188, 1.0, 0.7188, 0.5, 0.7188, 0.5, 0.7188, 1.0, 0.6875, 1.0, 0.6875, 0.5, 0.6875, 0.5, 0.6875, 1.0, 0.6562, 1.0, 0.6562, 0.5, 0.6562, 0.5, 0.6562, 1.0, 0.625, 1.0, 0.625, 0.5, 0.625, 0.5, 0.625, 1.0, 0.5938, 1.0, 0.5938, 0.5, 0.5938, 0.5, 0.5938, 1.0, 0.5625, 1.0, 0.5625, 0.5, 0.5625, 0.5, 0.5625, 1.0, 0.5312, 1.0, 0.5312, 0.5, 0.5312, 0.5, 0.5312, 1.0, 0.5, 1.0, 0.5, 0.5, 0.5, 0.5, 0.5, 1.0, 0.4688, 1.0, 0.4688, 0.5, 0.4688, 0.5, 0.4688, 1.0, 0.4375, 1.0, 0.4375, 0.5, 0.4375, 0.5, 0.4375, 1.0, 0.4062, 1.0, 0.4062, 0.5, 0.4062, 0.5, 0.4062, 1.0, 0.375, 1.0, 0.375, 0.5, 0.375, 0.5, 0.375, 1.0, 0.3438, 1.0, 0.3438, 0.5, 0.3438, 0.5, 0.3438, 1.0, 0.3125, 1.0, 0.3125, 0.5, 0.3125, 0.5, 0.3125, 1.0, 0.2812, 1.0, 0.2812, 0.5, 0.2812, 0.5, 0.2812, 1.0, 0.25, 1.0, 0.25, 0.5, 0.25, 0.5, 0.25, 1.0, 0.2188, 1.0, 0.2188, 0.5, 0.2188, 0.5, 0.2188, 1.0, 0.1875, 1.0, 0.1875, 0.5, 0.1875, 0.5, 0.1875, 1.0, 0.1562, 1.0, 0.1562, 0.5, 0.1562, 0.5, 0.1562, 1.0, 0.125, 1.0, 0.125, 0.5, 0.125, 0.5, 0.125, 1.0, 0.09375, 1.0, 0.09375, 0.5, 0.09375, 0.5, 0.09375, 1.0, 0.0625, 1.0, 0.0625, 0.5, 0.0625, 0.5, 0.0625, 1.0, 0.03125, 1.0, 0.03125, 0.5, 0.03125, 0.5, 0.03125, 1.0, 0.0, 1.0, 0.0, 0.5])
me_cylinder.materials.append(mat_battery)
me_cylinder.materials.append(mat_greyshiny)
me_cylinder.use_remesh_fix_poles = True
me_cylinder.use_remesh_preserve_attributes = False
me_cylinder.update()
me_cylinder_001 = bpy.data.meshes.new('Cylinder.001')
me_cylinder_001.from_pydata([(-0.002058, 0.3306, -1.065), (-0.002058, 0.3306, 1.065), (0.06248, 0.3247, -1.065), (0.06248, 0.3247, 1.065), (0.1246, 0.3063, -1.065), (0.1246, 0.3063, 1.065), (0.182, 0.2761, -1.065), (0.182, 0.2761, 1.065), (0.2323, 0.2352, -1.065), (0.2323, 0.2352, 1.065), (0.2738, 0.1854, -1.065), (0.2738, 0.1854, 1.065), (0.3047, 0.1284, -1.065), (0.3047, 0.1284, 1.065), (0.3239, 0.06652, -1.065), (0.3239, 0.06652, 1.065), (0.3306, 0.002058, -1.065), (0.3306, 0.002058, 1.065), (0.3247, -0.06248, -1.065), (0.3247, -0.06248, 1.065), (0.3063, -0.1246, -1.065), (0.3063, -0.1246, 1.065), (0.2761, -0.182, -1.065), (0.2915, -0.178, -1.029), (0.2785, -0.1977, -1.029), (0.2761, -0.182, 1.065), (0.2785, -0.1977, 1.029), (0.2915, -0.178, 1.029), (0.2352, -0.2323, -1.065), (0.2512, -0.2315, -1.029), (0.2346, -0.2483, -1.029), (0.2352, -0.2323, 1.065), (0.2346, -0.2483, 1.029), (0.2512, -0.2315, 1.029), (0.1854, -0.2738, -1.065), (0.2012, -0.2761, -1.029), (0.1817, -0.2893, -1.029), (0.1854, -0.2738, 1.065), (0.1817, -0.2893, 1.029), (0.2012, -0.2761, 1.029), (0.1284, -0.3047, -1.065), (0.1435, -0.31, -1.029), (0.1217, -0.3192, -1.029), (0.1284, -0.3047, 1.065), (0.1217, -0.3192, 1.029), (0.1435, -0.31, 1.029), (0.06652, -0.3239, -1.065), (0.08024, -0.332, -1.029), (0.05713, -0.3368, -1.029), (0.06652, -0.3239, 1.065), (0.05713, -0.3368, 1.029), (0.08024, -0.332, 1.029), (0.002058, -0.3306, -1.065), (0.01393, -0.3413, -1.029), (-0.009676, -0.3415, -1.029), (0.002058, -0.3306, 1.065), (-0.009676, -0.3415, 1.029), (0.01393, -0.3413, 1.029), (-0.06248, -0.3247, -1.065), (-0.05293, -0.3375, -1.029), (-0.0761, -0.333, -1.029), (-0.06248, -0.3247, 1.065), (-0.0761, -0.333, 1.029), (-0.05293, -0.3375, 1.029), (-0.1246, -0.3063, -1.065), (-0.1177, -0.3207, -1.029), (-0.1396, -0.3118, -1.029), (-0.1246, -0.3063, 1.065), (-0.1396, -0.3118, 1.029), (-0.1177, -0.3207, 1.029), (-0.182, -0.2761, -1.065), (-0.178, -0.2915, -1.029), (-0.1977, -0.2785, -1.029), (-0.182, -0.2761, 1.065), (-0.1977, -0.2785, 1.029), (-0.178, -0.2915, 1.029), (-0.2323, -0.2352, -1.065), (-0.2315, -0.2512, -1.029), (-0.2483, -0.2346, -1.029), (-0.2323, -0.2352, 1.065), (-0.2483, -0.2346, 1.029), (-0.2315, -0.2512, 1.029), (-0.2738, -0.1854, -1.065), (-0.2761, -0.2012, -1.029), (-0.2893, -0.1817, -1.029), (-0.2738, -0.1854, 1.065), (-0.2893, -0.1817, 1.029), (-0.2761, -0.2012, 1.029), (-0.3047, -0.1284, -1.065), (-0.31, -0.1435, -1.029), (-0.3192, -0.1217, -1.029), (-0.3047, -0.1284, 1.065), (-0.3192, -0.1217, 1.029), (-0.31, -0.1435, 1.029), (-0.3239, -0.06652, -1.065), (-0.332, -0.08024, -1.029), (-0.3368, -0.05713, -1.029), (-0.3239, -0.06652, 1.065), (-0.3368, -0.05713, 1.029), (-0.332, -0.08024, 1.029), (-0.3306, -0.002058, -1.065), (-0.3413, -0.01393, -1.029), (-0.3415, 0.009676, -1.029), (-0.3306, -0.002058, 1.065), (-0.3415, 0.009676, 1.029), (-0.3413, -0.01393, 1.029), (-0.3247, 0.06248, -1.065), (-0.3375, 0.05293, -1.029), (-0.333, 0.0761, -1.029), (-0.3247, 0.06248, 1.065), (-0.333, 0.0761, 1.029), (-0.3375, 0.05293, 1.029), (-0.3063, 0.1246, -1.065), (-0.3207, 0.1177, -1.029), (-0.3118, 0.1396, -1.029), (-0.3063, 0.1246, 1.065), (-0.3118, 0.1396, 1.029), (-0.3207, 0.1177, 1.029), (-0.2761, 0.182, -1.065), (-0.2761, 0.182, 1.065), (-0.2352, 0.2323, -1.065), (-0.2352, 0.2323, 1.065), (-0.1854, 0.2738, -1.065), (-0.1854, 0.2738, 1.065), (-0.1284, 0.3047, -1.065), (-0.1284, 0.3047, 1.065), (-0.06652, 0.3239, -1.065), (-0.06652, 0.3239, 1.065), (0.02313, 0.7439, -0.9868), (0.02313, 0.7439, 0.9868), (0.1678, 0.7251, -0.9868), (0.1678, 0.7251, 0.9868), (0.3061, 0.6784, -0.9868), (0.3061, 0.6784, 0.9868), (0.4325, 0.6057, -0.9868), (0.4325, 0.6057, 0.9868), (0.5424, 0.5097, -0.9868), (0.5424, 0.5097, 0.9868), (0.6314, 0.3941, -0.9868), (0.6314, 0.3941, 0.9868), (0.6961, 0.2633, -0.9868), (0.6961, 0.2633, 0.9868), (0.7341, 0.1224, -0.9868), (0.7341, 0.1224, 0.9868), (0.7439, -0.02313, -0.9868), (0.7439, -0.02313, 0.9868), (0.7251, -0.1678, -0.9868), (0.7251, -0.1678, 0.9868), (0.6784, -0.3061, -0.9868), (0.6784, -0.3061, 0.9868), (0.6057, -0.4325, -0.9868), (0.6057, -0.4325, 0.9868), (0.5097, -0.5424, -0.9868), (0.5097, -0.5424, 0.9868), (0.3941, -0.6314, -0.9868), (0.3941, -0.6314, 0.9868), (0.2633, -0.6961, -0.9868), (0.2633, -0.6961, 0.9868), (0.1224, -0.7341, -0.9868), (0.1224, -0.7341, 0.9868), (-0.02313, -0.7439, -0.9868), (-0.02313, -0.7439, 0.9868), (-0.1678, -0.7251, -0.9868), (-0.1678, -0.7251, 0.9868), (-0.3061, -0.6784, -0.9868), (-0.3061, -0.6784, 0.9868), (-0.4325, -0.6057, -0.9868), (-0.4325, -0.6057, 0.9868), (-0.5424, -0.5097, -0.9868), (-0.5424, -0.5097, 0.9868), (-0.6314, -0.3941, -0.9868), (-0.6314, -0.3941, 0.9868), (-0.6961, -0.2633, -0.9868), (-0.6961, -0.2633, 0.9868), (-0.7341, -0.1224, -0.9868), (-0.7341, -0.1224, 0.9868), (-0.7439, 0.02313, -0.9868), (-0.7439, 0.02313, 0.9868), (-0.7251, 0.1678, -0.9868), (-0.7251, 0.1678, 0.9868), (-0.6784, 0.3061, -0.9868), (-0.6784, 0.3061, 0.9868), (-0.6057, 0.4325, -0.9868), (-0.6057, 0.4325, 0.9868), (-0.5097, 0.5424, -0.9868), (-0.5097, 0.5424, 0.9868), (-0.3941, 0.6314, -0.9868), (-0.3941, 0.6314, 0.9868), (-0.2633, 0.6961, -0.9868), (-0.2633, 0.6961, 0.9868), (-0.1224, 0.7341, -0.9868), (-0.1224, 0.7341, 0.9868)], [], [(24, 26, 33, 29), (30, 32, 39, 35), (36, 38, 45, 41), (42, 44, 51, 47), (48, 50, 57, 53), (54, 56, 63, 59), (60, 62, 69, 65), (66, 68, 75, 71), (72, 74, 81, 77), (78, 80, 87, 83), (84, 86, 93, 89), (90, 92, 99, 95), (96, 98, 105, 101), (102, 104, 111, 107), (108, 110, 117, 113), (3, 1, 127, 125, 123, 121, 119, 115, 109, 103, 97, 91, 85, 79, 73, 67, 61, 55, 49, 43, 37, 31, 25, 21, 19, 17, 15, 13, 11, 9, 7, 5), (22, 23, 24), (25, 26, 27), (28, 29, 30), (31, 32, 33), (34, 35, 36), (37, 38, 39), (40, 41, 42), (43, 44, 45), (46, 47, 48), (49, 50, 51), (52, 53, 54), (55, 56, 57), (58, 59, 60), (61, 62, 63), (64, 65, 66), (67, 68, 69), (70, 71, 72), (73, 74, 75), (76, 77, 78), (79, 80, 81), (82, 83, 84), (85, 86, 87), (88, 89, 90), (91, 92, 93), (94, 95, 96), (97, 98, 99), (100, 101, 102), (103, 104, 105), (106, 107, 108), (109, 110, 111), (112, 113, 114), (115, 116, 117), (26, 24, 23, 27), (24, 29, 28, 22), (33, 26, 25, 31), (32, 30, 29, 33), (30, 35, 34, 28), (39, 32, 31, 37), (38, 36, 35, 39), (36, 41, 40, 34), (45, 38, 37, 43), (44, 42, 41, 45), (42, 47, 46, 40), (51, 44, 43, 49), (50, 48, 47, 51), (48, 53, 52, 46), (57, 50, 49, 55), (56, 54, 53, 57), (54, 59, 58, 52), (63, 56, 55, 61), (62, 60, 59, 63), (60, 65, 64, 58), (69, 62, 61, 67), (68, 66, 65, 69), (66, 71, 70, 64), (75, 68, 67, 73), (74, 72, 71, 75), (72, 77, 76, 70), (81, 74, 73, 79), (80, 78, 77, 81), (78, 83, 82, 76), (87, 80, 79, 85), (86, 84, 83, 87), (84, 89, 88, 82), (93, 86, 85, 91), (92, 90, 89, 93), (90, 95, 94, 88), (99, 92, 91, 97), (98, 96, 95, 99), (96, 101, 100, 94), (105, 98, 97, 103), (104, 102, 101, 105), (102, 107, 106, 100), (111, 104, 103, 109), (110, 108, 107, 111), (108, 113, 112, 106), (117, 110, 109, 115), (116, 114, 113, 117), (0, 2, 4, 6, 8, 10, 12, 14, 16, 18, 20, 22, 28, 34, 40, 46, 52, 58, 64, 70, 76, 82, 88, 94, 100, 106, 112, 118, 120, 122, 124, 126), (131, 129, 191, 189, 187, 185, 183, 181, 179, 177, 175, 173, 171, 169, 167, 165, 163, 161, 159, 157, 155, 153, 151, 149, 147, 145, 143, 141, 139, 137, 135, 133), (128, 130, 132, 134, 136, 138, 140, 142, 144, 146, 148, 150, 152, 154, 156, 158, 160, 162, 164, 166, 168, 170, 172, 174, 176, 178, 180, 182, 184, 186, 188, 190)])
me_cylinder_001.polygons.foreach_set('material_index', [1, 1, 1, 1, 1, 1, 1, 1, 1, 1, 1, 1, 1, 1, 1, 1, 1, 1, 1, 1, 1, 1, 1, 1, 1, 1, 1, 1, 1, 1, 1, 1, 1, 1, 1, 1, 1, 1, 1, 1, 1, 1, 1, 1, 1, 1, 1, 1, 1, 1, 1, 1, 1, 1, 1, 1, 1, 1, 1, 1, 1, 1, 1, 1, 1, 1, 1, 1, 1, 1, 1, 1, 1, 1, 1, 1, 1, 1, 1, 1, 1, 1, 1, 1, 1, 1, 1, 1, 1, 1, 1, 1, 1, 1, 1, 1, 1])
_uv = me_cylinder_001.uv_layers.new(name='UVMap')
_uv.uv.foreach_set('vector', [0.6507, 0.5087, 0.6507, 0.9913, 0.6305, 0.9913, 0.6305, 0.5087, 0.6195, 0.5087, 0.6195, 0.9913, 0.5993, 0.9913, 0.5993, 0.5087, 0.5882, 0.5087, 0.5882, 0.9913, 0.568, 0.9913, 0.568, 0.5087, 0.557, 0.5087, 0.557, 0.9913, 0.5368, 0.9913, 0.5368, 0.5087, 0.5257, 0.5087, 0.5257, 0.9913, 0.5055, 0.9913, 0.5055, 0.5087, 0.4945, 0.5087, 0.4945, 0.9913, 0.4743, 0.9913, 0.4743, 0.5087, 0.4632, 0.5087, 0.4632, 0.9913, 0.443, 0.9913, 0.443, 0.5087, 0.432, 0.5087, 0.432, 0.9913, 0.4118, 0.9913, 0.4118, 0.5087, 0.4007, 0.5087, 0.4007, 0.9913, 0.3805, 0.9913, 0.3805, 0.5087, 0.3695, 0.5087, 0.3695, 0.9913, 0.3493, 0.9913, 0.3493, 0.5087, 0.3382, 0.5087, 0.3382, 0.9913, 0.318, 0.9913, 0.318, 0.5087, 0.307, 0.5087, 0.307, 0.9913, 0.2868, 0.9913, 0.2868, 0.5087, 0.2757, 0.5087, 0.2757, 0.9913, 0.2555, 0.9913, 0.2555, 0.5087, 0.2445, 0.5087, 0.2445, 0.9913, 0.2243, 0.9913, 0.2243, 0.5087, 0.2132, 0.5087, 0.2132, 0.9913, 0.193, 0.9913, 0.193, 0.5087, 0.2952, 0.4772, 0.25, 0.4817, 0.2048, 0.4772, 0.1614, 0.464, 0.1213, 0.4426, 0.0862, 0.4138, 0.05739, 0.3787, 0.03598, 0.3386, 0.0228, 0.2952, 0.01835, 0.25, 0.0228, 0.2048, 0.03598, 0.1614, 0.05739, 0.1213, 0.0862, 0.0862, 0.1213, 0.05739, 0.1614, 0.03598, 0.2048, 0.0228, 0.25, 0.01835, 0.2952, 0.0228, 0.3386, 0.03598, 0.3787, 0.05739, 0.4138, 0.0862, 0.4426, 0.1213, 0.464, 0.1614, 0.4772, 0.2048, 0.4817, 0.25, 0.4772, 0.2952, 0.464, 0.3386, 0.4426, 0.3787, 0.4138, 0.4138, 0.3787, 0.4426, 0.3386, 0.464, 0.6557, 0.5, 0.6562, 0.5087, 0.6507, 0.5, 0.6557, 1.0, 0.6507, 1.0, 0.6562, 0.9913, 0.6245, 0.5, 0.625, 0.5087, 0.6195, 0.5, 0.6245, 1.0, 0.6195, 1.0, 0.625, 0.9913, 0.5932, 0.5, 0.5938, 0.5087, 0.5882, 0.5, 0.5932, 1.0, 0.5882, 1.0, 0.5938, 0.9913, 0.562, 0.5, 0.5625, 0.5087, 0.557, 0.5, 0.562, 1.0, 0.557, 1.0, 0.5625, 0.9913, 0.5307, 0.5, 0.5312, 0.5087, 0.5257, 0.5, 0.5307, 1.0, 0.5257, 1.0, 0.5312, 0.9913, 0.4995, 0.5, 0.5, 0.5087, 0.4945, 0.5, 0.4995, 1.0, 0.4945, 1.0, 0.5, 0.9913, 0.4682, 0.5, 0.4688, 0.5087, 0.4632, 0.5, 0.4693, 1.0, 0.4688, 0.9913, 0.4743, 1.0, 0.437, 0.5, 0.4375, 0.5087, 0.432, 0.5, 0.437, 1.0, 0.432, 1.0, 0.4375, 0.9913, 0.4068, 0.5, 0.4118, 0.5, 0.4062, 0.5087, 0.4068, 1.0, 0.4062, 0.9913, 0.4118, 1.0, 0.3745, 0.5, 0.375, 0.5087, 0.3695, 0.5, 0.3745, 1.0, 0.3695, 1.0, 0.375, 0.9913, 0.3432, 0.5, 0.3438, 0.5087, 0.3382, 0.5, 0.3432, 1.0, 0.3382, 1.0, 0.3438, 0.9913, 0.312, 0.5, 0.3125, 0.5087, 0.307, 0.5, 0.312, 1.0, 0.307, 1.0, 0.3125, 0.9913, 0.2807, 0.5, 0.2812, 0.5087, 0.2757, 0.5, 0.2807, 1.0, 0.2757, 1.0, 0.2812, 0.9913, 0.2505, 0.5, 0.2555, 0.5, 0.25, 0.5087, 0.2505, 1.0, 0.25, 0.9913, 0.2555, 1.0, 0.2193, 0.5, 0.2243, 0.5, 0.2188, 0.5087, 0.2193, 1.0, 0.2188, 0.9913, 0.2243, 1.0, 0.188, 0.5, 0.193, 0.5, 0.1875, 0.5087, 0.188, 1.0, 0.1875, 0.9913, 0.193, 1.0, 0.6507, 0.9913, 0.6507, 0.5087, 0.6618, 0.5087, 0.6618, 0.9913, 0.6507, 0.5087, 0.6305, 0.5087, 0.6255, 0.5, 0.6557, 0.5, 0.6305, 0.9913, 0.6507, 0.9913, 0.6557, 1.0, 0.6255, 1.0, 0.6195, 0.9913, 0.6195, 0.5087, 0.6305, 0.5087, 0.6305, 0.9913, 0.6195, 0.5087, 0.5993, 0.5087, 0.5943, 0.5, 0.6245, 0.5, 0.5993, 0.9913, 0.6195, 0.9913, 0.6245, 1.0, 0.5943, 1.0, 0.5882, 0.9913, 0.5882, 0.5087, 0.5993, 0.5087, 0.5993, 0.9913, 0.5882, 0.5087, 0.568, 0.5087, 0.563, 0.5, 0.5932, 0.5, 0.568, 0.9913, 0.5882, 0.9913, 0.5932, 1.0, 0.563, 1.0, 0.557, 0.9913, 0.557, 0.5087, 0.568, 0.5087, 0.568, 0.9913, 0.557, 0.5087, 0.5368, 0.5087, 0.5318, 0.5, 0.562, 0.5, 0.5368, 0.9913, 0.557, 0.9913, 0.562, 1.0, 0.5318, 1.0, 0.5257, 0.9913, 0.5257, 0.5087, 0.5368, 0.5087, 0.5368, 0.9913, 0.5257, 0.5087, 0.5055, 0.5087, 0.5005, 0.5, 0.5307, 0.5, 0.5055, 0.9913, 0.5257, 0.9913, 0.5307, 1.0, 0.5005, 1.0, 0.4945, 0.9913, 0.4945, 0.5087, 0.5055, 0.5087, 0.5055, 0.9913, 0.4945, 0.5087, 0.4743, 0.5087, 0.4693, 0.5, 0.4995, 0.5, 0.4743, 0.9913, 0.4945, 0.9913, 0.4995, 1.0, 0.4693, 1.0, 0.4632, 0.9913, 0.4632, 0.5087, 0.4743, 0.5087, 0.4743, 0.9913, 0.4632, 0.5087, 0.443, 0.5087, 0.438, 0.5, 0.4682, 0.5, 0.443, 0.9913, 0.4632, 0.9913, 0.4682, 1.0, 0.438, 1.0, 0.432, 0.9913, 0.432, 0.5087, 0.443, 0.5087, 0.443, 0.9913, 0.432, 0.5087, 0.4118, 0.5087, 0.4068, 0.5, 0.437, 0.5, 0.4118, 0.9913, 0.432, 0.9913, 0.437, 1.0, 0.4068, 1.0, 0.4007, 0.9913, 0.4007, 0.5087, 0.4118, 0.5087, 0.4118, 0.9913, 0.4007, 0.5087, 0.3805, 0.5087, 0.3755, 0.5, 0.4057, 0.5, 0.3805, 0.9913, 0.4007, 0.9913, 0.4057, 1.0, 0.3755, 1.0, 0.3695, 0.9913, 0.3695, 0.5087, 0.3805, 0.5087, 0.3805, 0.9913, 0.3695, 0.5087, 0.3493, 0.5087, 0.3443, 0.5, 0.3745, 0.5, 0.3493, 0.9913, 0.3695, 0.9913, 0.3745, 1.0, 0.3443, 1.0, 0.3382, 0.9913, 0.3382, 0.5087, 0.3493, 0.5087, 0.3493, 0.9913, 0.3382, 0.5087, 0.318, 0.5087, 0.313, 0.5, 0.3432, 0.5, 0.318, 0.9913, 0.3382, 0.9913, 0.3432, 1.0, 0.313, 1.0, 0.307, 0.9913, 0.307, 0.5087, 0.318, 0.5087, 0.318, 0.9913, 0.307, 0.5087, 0.2868, 0.5087, 0.2818, 0.5, 0.312, 0.5, 0.2868, 0.9913, 0.307, 0.9913, 0.312, 1.0, 0.2818, 1.0, 0.2757, 0.9913, 0.2757, 0.5087, 0.2868, 0.5087, 0.2868, 0.9913, 0.2757, 0.5087, 0.2555, 0.5087, 0.2505, 0.5, 0.2807, 0.5, 0.2555, 0.9913, 0.2757, 0.9913, 0.2807, 1.0, 0.2505, 1.0, 0.2445, 0.9913, 0.2445, 0.5087, 0.2555, 0.5087, 0.2555, 0.9913, 0.2445, 0.5087, 0.2243, 0.5087, 0.2193, 0.5, 0.2495, 0.5, 0.2243, 0.9913, 0.2445, 0.9913, 0.2495, 1.0, 0.2193, 1.0, 0.2132, 0.9913, 0.2132, 0.5087, 0.2243, 0.5087, 0.2243, 0.9913, 0.2132, 0.5087, 0.193, 0.5087, 0.188, 0.5, 0.2182, 0.5, 0.193, 0.9913, 0.2132, 0.9913, 0.2182, 1.0, 0.188, 1.0, 0.182, 0.9913, 0.182, 0.5087, 0.193, 0.5087, 0.193, 0.9913, 0.75, 0.4817, 0.7952, 0.4772, 0.8386, 0.464, 0.8787, 0.4426, 0.9138, 0.4138, 0.9426, 0.3787, 0.964, 0.3386, 0.9772, 0.2952, 0.9817, 0.25, 0.9772, 0.2048, 0.964, 0.1614, 0.9426, 0.1213, 0.9138, 0.0862, 0.8787, 0.05739, 0.8386, 0.03598, 0.7952, 0.0228, 0.75, 0.01835, 0.7048, 0.0228, 0.6614, 0.03598, 0.6213, 0.05739, 0.5862, 0.0862, 0.5574, 0.1213, 0.536, 0.1614, 0.5228, 0.2048, 0.5183, 0.25, 0.5228, 0.2952, 0.536, 0.3386, 0.5574, 0.3787, 0.5862, 0.4138, 0.6213, 0.4426, 0.6614, 0.464, 0.7048, 0.4772, 0.2968, 0.4854, 0.25, 0.49, 0.2032, 0.4854, 0.1582, 0.4717, 0.1167, 0.4496, 0.08029, 0.4197, 0.05045, 0.3833, 0.02827, 0.3418, 0.01461, 0.2968, 0.01, 0.25, 0.01461, 0.2032, 0.02827, 0.1582, 0.05045, 0.1167, 0.08029, 0.08029, 0.1167, 0.05045, 0.1582, 0.02827, 0.2032, 0.01461, 0.25, 0.01, 0.2968, 0.01461, 0.3418, 0.02827, 0.3833, 0.05045, 0.4197, 0.08029, 0.4496, 0.1167, 0.4717, 0.1582, 0.4854, 0.2032, 0.49, 0.25, 0.4854, 0.2968, 0.4717, 0.3418, 0.4496, 0.3833, 0.4197, 0.4197, 0.3833, 0.4496, 0.3418, 0.4717, 0.75, 0.49, 0.7968, 0.4854, 0.8418, 0.4717, 0.8833, 0.4496, 0.9197, 0.4197, 0.9496, 0.3833, 0.9717, 0.3418, 0.9854, 0.2968, 0.99, 0.25, 0.9854, 0.2032, 0.9717, 0.1582, 0.9496, 0.1167, 0.9197, 0.08029, 0.8833, 0.05045, 0.8418, 0.02827, 0.7968, 0.01461, 0.75, 0.01, 0.7032, 0.01461, 0.6582, 0.02827, 0.6167, 0.05045, 0.5803, 0.08029, 0.5504, 0.1167, 0.5283, 0.1582, 0.5146, 0.2032, 0.51, 0.25, 0.5146, 0.2968, 0.5283, 0.3418, 0.5504, 0.3833, 0.5803, 0.4197, 0.6167, 0.4496, 0.6582, 0.4717, 0.7032, 0.4854])
me_cylinder_001.materials.append(mat_battery)
me_cylinder_001.materials.append(mat_greyshiny)
me_cylinder_001.use_remesh_fix_poles = True
me_cylinder_001.use_remesh_preserve_attributes = False
me_cylinder_001.update()

# ---- objects
ob_outside = bpy.data.objects.new('outside', me_cylinder)
ob_inside = bpy.data.objects.new('inside', me_cylinder_001)

# ---- transforms, parenting, visibility, modifiers, constraints
ob_outside.location = (0.0, 0.0, 0.0)
ob_outside.rotation_euler = (1.571, 1.571, 0.0)
ob_outside.scale = (0.4936, 0.4936, 1.13)
_m = ob_outside.modifiers.new('Decimate', 'DECIMATE')
_m.ratio = 0.4524
_m.use_symmetry = True
_m.symmetry_axis = 'Y'
ob_inside.location = (0.0, 0.0, 0.0)
ob_inside.rotation_euler = (1.571, 1.571, 0.0)
ob_inside.scale = (0.4936, 0.4936, 1.13)
_m = ob_inside.modifiers.new('Decimate', 'DECIMATE')
_m.ratio = 0.4524
_m.use_symmetry = True
_m.symmetry_axis = 'Y'

# ---- collection membership
col_collection.objects.link(ob_outside)
col_collection.objects.link(ob_inside)

# ---- scene / render settings (as saved in the file)
scene.frame_start = 1; scene.frame_end = 250; scene.frame_set(1)
scene.render.engine = 'BLENDER_EEVEE_NEXT'
scene.cycles.sampling_pattern = 'TABULATED_SOBOL'
scene.cycles.use_light_tree = False
scene.view_settings.view_transform = 'Filmic'
bpy.context.view_layer.update()

# ---- added for rendering (the .blend has no active camera and no usable light): camera, sun
cam_auto = bpy.data.cameras.new('AutoCamera')
cam_auto.lens = 50.0
cam_auto.sensor_width = 36.0
cam_auto.clip_end = 1000.0
ob_auto_camera = bpy.data.objects.new('AutoCamera', cam_auto)
scene.collection.objects.link(ob_auto_camera)
ob_auto_camera.location = (2.58007, -3.09646, 2.06406)
ob_auto_camera.rotation_euler = (1.09748, -7.21219e-08, 0.694738)
scene.camera = ob_auto_camera
light_auto_sun = bpy.data.lights.new('AutoSun', 'SUN')
light_auto_sun.energy = 3.0
light_auto_sun.angle = 0.0523599
ob_auto_sun = bpy.data.objects.new('AutoSun', light_auto_sun)
scene.collection.objects.link(ob_auto_sun)
ob_auto_sun.rotation_euler = (0.872665, 0.174533, 0.523599)
bpy.context.view_layer.update()
